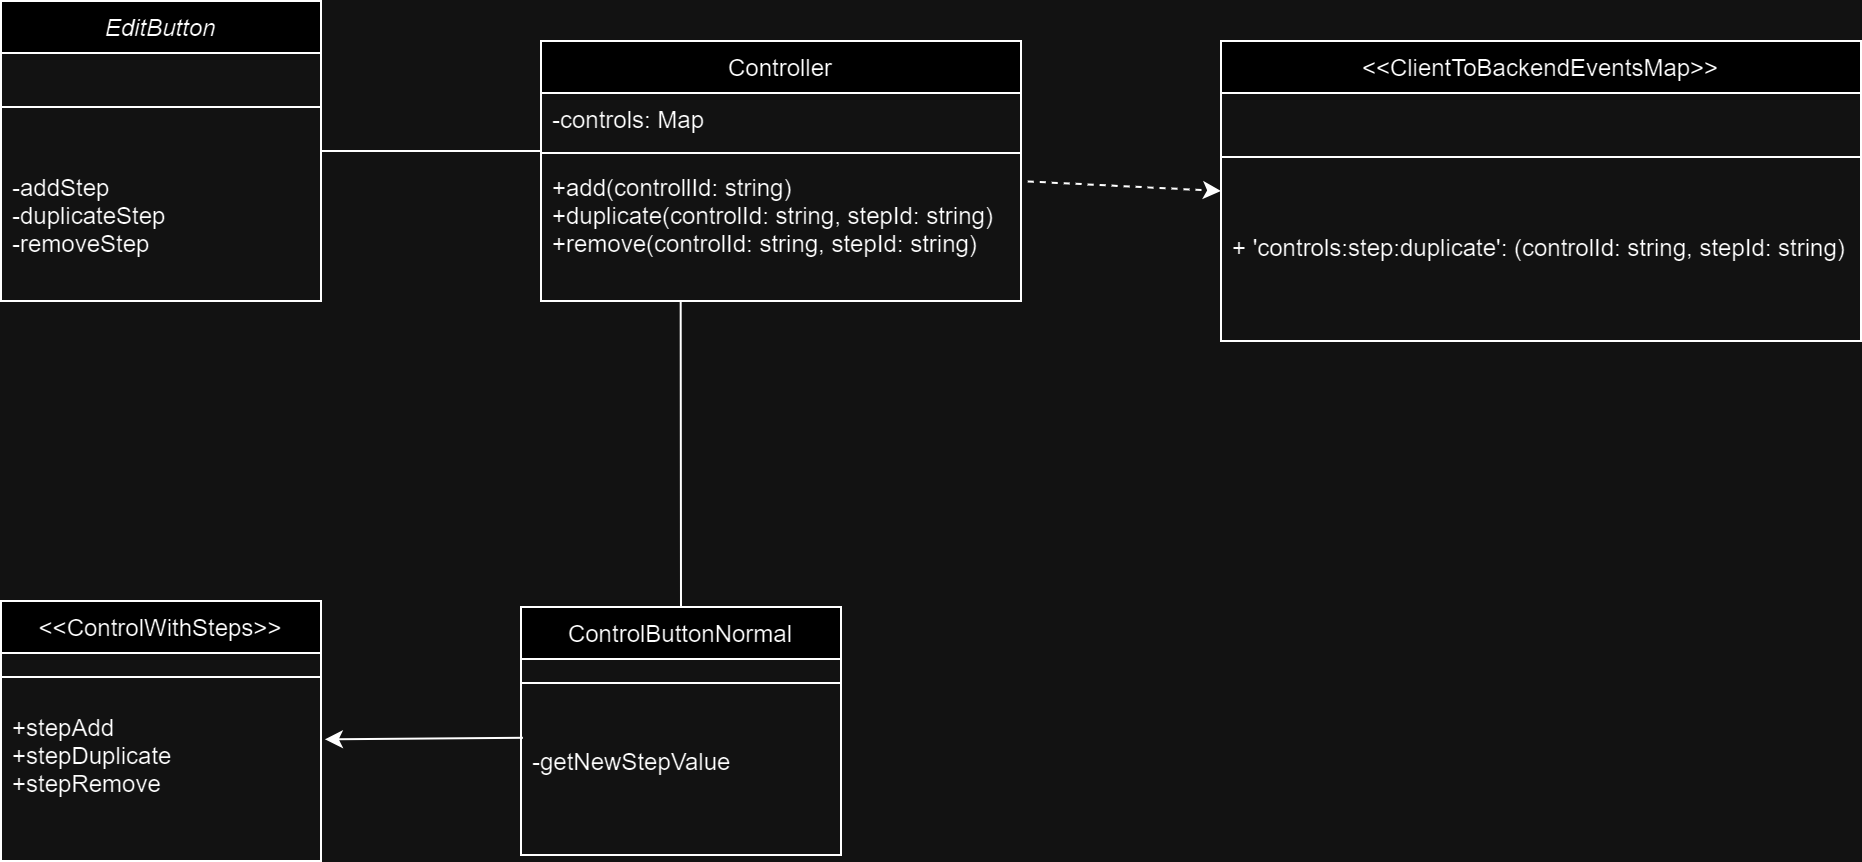

The diagram above was exported from draw.io. Its source (the exported page's mxGraphModel, read from the mxfile embedded in the PNG):
<mxGraphModel dx="1313" dy="696" grid="1" gridSize="10" guides="1" tooltips="1" connect="1" arrows="1" fold="1" page="1" pageScale="1" pageWidth="827" pageHeight="1169" math="0" shadow="0">
  <root>
    <mxCell id="WIyWlLk6GJQsqaUBKTNV-0" />
    <mxCell id="WIyWlLk6GJQsqaUBKTNV-1" parent="WIyWlLk6GJQsqaUBKTNV-0" />
    <mxCell id="zkfFHV4jXpPFQw0GAbJ--0" value="EditButton" style="swimlane;fontStyle=2;align=center;verticalAlign=top;childLayout=stackLayout;horizontal=1;startSize=26;horizontalStack=0;resizeParent=1;resizeLast=0;collapsible=1;marginBottom=0;rounded=0;shadow=0;strokeWidth=1;" parent="WIyWlLk6GJQsqaUBKTNV-1" vertex="1">
      <mxGeometry x="60" y="40" width="160" height="150" as="geometry">
        <mxRectangle x="230" y="140" width="160" height="26" as="alternateBounds" />
      </mxGeometry>
    </mxCell>
    <mxCell id="zkfFHV4jXpPFQw0GAbJ--4" value="" style="line;html=1;strokeWidth=1;align=left;verticalAlign=middle;spacingTop=-1;spacingLeft=3;spacingRight=3;rotatable=0;labelPosition=right;points=[];portConstraint=eastwest;" parent="zkfFHV4jXpPFQw0GAbJ--0" vertex="1">
      <mxGeometry y="26" width="160" height="54" as="geometry" />
    </mxCell>
    <mxCell id="zkfFHV4jXpPFQw0GAbJ--5" value="-addStep&#10;-duplicateStep&#10;-removeStep" style="text;align=left;verticalAlign=top;spacingLeft=4;spacingRight=4;overflow=hidden;rotatable=0;points=[[0,0.5],[1,0.5]];portConstraint=eastwest;" parent="zkfFHV4jXpPFQw0GAbJ--0" vertex="1">
      <mxGeometry y="80" width="160" height="50" as="geometry" />
    </mxCell>
    <mxCell id="zkfFHV4jXpPFQw0GAbJ--6" value="ControlButtonNormal" style="swimlane;fontStyle=0;align=center;verticalAlign=top;childLayout=stackLayout;horizontal=1;startSize=26;horizontalStack=0;resizeParent=1;resizeLast=0;collapsible=1;marginBottom=0;rounded=0;shadow=0;strokeWidth=1;" parent="WIyWlLk6GJQsqaUBKTNV-1" vertex="1">
      <mxGeometry x="320" y="343" width="160" height="124" as="geometry">
        <mxRectangle x="130" y="380" width="160" height="26" as="alternateBounds" />
      </mxGeometry>
    </mxCell>
    <mxCell id="zkfFHV4jXpPFQw0GAbJ--9" value="" style="line;html=1;strokeWidth=1;align=left;verticalAlign=middle;spacingTop=-1;spacingLeft=3;spacingRight=3;rotatable=0;labelPosition=right;points=[];portConstraint=eastwest;" parent="zkfFHV4jXpPFQw0GAbJ--6" vertex="1">
      <mxGeometry y="26" width="160" height="24" as="geometry" />
    </mxCell>
    <mxCell id="zkfFHV4jXpPFQw0GAbJ--10" value="&#10;-getNewStepValue" style="text;align=left;verticalAlign=top;spacingLeft=4;spacingRight=4;overflow=hidden;rotatable=0;points=[[0,0.5],[1,0.5]];portConstraint=eastwest;fontStyle=0" parent="zkfFHV4jXpPFQw0GAbJ--6" vertex="1">
      <mxGeometry y="50" width="160" height="74" as="geometry" />
    </mxCell>
    <mxCell id="zkfFHV4jXpPFQw0GAbJ--13" value="&lt;&lt;ControlWithSteps&gt;&gt;" style="swimlane;fontStyle=0;align=center;verticalAlign=top;childLayout=stackLayout;horizontal=1;startSize=26;horizontalStack=0;resizeParent=1;resizeLast=0;collapsible=1;marginBottom=0;rounded=0;shadow=0;strokeWidth=1;" parent="WIyWlLk6GJQsqaUBKTNV-1" vertex="1">
      <mxGeometry x="60" y="340" width="160" height="130" as="geometry">
        <mxRectangle x="340" y="380" width="170" height="26" as="alternateBounds" />
      </mxGeometry>
    </mxCell>
    <mxCell id="zkfFHV4jXpPFQw0GAbJ--15" value="" style="line;html=1;strokeWidth=1;align=left;verticalAlign=middle;spacingTop=-1;spacingLeft=3;spacingRight=3;rotatable=0;labelPosition=right;points=[];portConstraint=eastwest;" parent="zkfFHV4jXpPFQw0GAbJ--13" vertex="1">
      <mxGeometry y="26" width="160" height="24" as="geometry" />
    </mxCell>
    <mxCell id="M4__b9vb8KGdmH-G9S3n-3" value="+stepAdd&#10;+stepDuplicate&#10;+stepRemove" style="text;align=left;verticalAlign=top;spacingLeft=4;spacingRight=4;overflow=hidden;rotatable=0;points=[[0,0.5],[1,0.5]];portConstraint=eastwest;fontStyle=0" vertex="1" parent="zkfFHV4jXpPFQw0GAbJ--13">
      <mxGeometry y="50" width="160" height="74" as="geometry" />
    </mxCell>
    <mxCell id="zkfFHV4jXpPFQw0GAbJ--17" value="Controller" style="swimlane;fontStyle=0;align=center;verticalAlign=top;childLayout=stackLayout;horizontal=1;startSize=26;horizontalStack=0;resizeParent=1;resizeLast=0;collapsible=1;marginBottom=0;rounded=0;shadow=0;strokeWidth=1;" parent="WIyWlLk6GJQsqaUBKTNV-1" vertex="1">
      <mxGeometry x="330" y="60" width="240" height="130" as="geometry">
        <mxRectangle x="550" y="140" width="160" height="26" as="alternateBounds" />
      </mxGeometry>
    </mxCell>
    <mxCell id="zkfFHV4jXpPFQw0GAbJ--22" value="-controls: Map" style="text;align=left;verticalAlign=top;spacingLeft=4;spacingRight=4;overflow=hidden;rotatable=0;points=[[0,0.5],[1,0.5]];portConstraint=eastwest;rounded=0;shadow=0;html=0;" parent="zkfFHV4jXpPFQw0GAbJ--17" vertex="1">
      <mxGeometry y="26" width="240" height="26" as="geometry" />
    </mxCell>
    <mxCell id="zkfFHV4jXpPFQw0GAbJ--23" value="" style="line;html=1;strokeWidth=1;align=left;verticalAlign=middle;spacingTop=-1;spacingLeft=3;spacingRight=3;rotatable=0;labelPosition=right;points=[];portConstraint=eastwest;" parent="zkfFHV4jXpPFQw0GAbJ--17" vertex="1">
      <mxGeometry y="52" width="240" height="8" as="geometry" />
    </mxCell>
    <mxCell id="zkfFHV4jXpPFQw0GAbJ--24" value="+add(controllId: string)&#10;+duplicate(controlId: string, stepId: string)&#10;+remove(controlId: string, stepId: string)&#10;" style="text;align=left;verticalAlign=top;spacingLeft=4;spacingRight=4;overflow=hidden;rotatable=0;points=[[0,0.5],[1,0.5]];portConstraint=eastwest;" parent="zkfFHV4jXpPFQw0GAbJ--17" vertex="1">
      <mxGeometry y="60" width="240" height="70" as="geometry" />
    </mxCell>
    <mxCell id="zkfFHV4jXpPFQw0GAbJ--26" value="" style="endArrow=none;shadow=0;strokeWidth=1;rounded=0;endFill=0;edgeStyle=elbowEdgeStyle;elbow=vertical;" parent="WIyWlLk6GJQsqaUBKTNV-1" source="zkfFHV4jXpPFQw0GAbJ--0" target="zkfFHV4jXpPFQw0GAbJ--17" edge="1">
      <mxGeometry x="0.5" y="41" relative="1" as="geometry">
        <mxPoint x="380" y="192" as="sourcePoint" />
        <mxPoint x="540" y="192" as="targetPoint" />
        <mxPoint x="-40" y="32" as="offset" />
        <Array as="points">
          <mxPoint x="470" y="90" />
        </Array>
      </mxGeometry>
    </mxCell>
    <mxCell id="M4__b9vb8KGdmH-G9S3n-2" value="" style="endArrow=none;html=1;rounded=0;entryX=0.291;entryY=0.999;entryDx=0;entryDy=0;entryPerimeter=0;exitX=0.5;exitY=0;exitDx=0;exitDy=0;" edge="1" parent="WIyWlLk6GJQsqaUBKTNV-1" source="zkfFHV4jXpPFQw0GAbJ--6" target="zkfFHV4jXpPFQw0GAbJ--24">
      <mxGeometry width="50" height="50" relative="1" as="geometry">
        <mxPoint x="510" y="260" as="sourcePoint" />
        <mxPoint x="560" y="210" as="targetPoint" />
      </mxGeometry>
    </mxCell>
    <mxCell id="M4__b9vb8KGdmH-G9S3n-4" value="" style="endArrow=classic;html=1;rounded=0;exitX=0.006;exitY=0.208;exitDx=0;exitDy=0;exitPerimeter=0;entryX=1.012;entryY=0.259;entryDx=0;entryDy=0;entryPerimeter=0;" edge="1" parent="WIyWlLk6GJQsqaUBKTNV-1" source="zkfFHV4jXpPFQw0GAbJ--10" target="M4__b9vb8KGdmH-G9S3n-3">
      <mxGeometry width="50" height="50" relative="1" as="geometry">
        <mxPoint x="240" y="333" as="sourcePoint" />
        <mxPoint x="290" y="283" as="targetPoint" />
      </mxGeometry>
    </mxCell>
    <mxCell id="M4__b9vb8KGdmH-G9S3n-5" value="&lt;&lt;ClientToBackendEventsMap&gt;&gt;" style="swimlane;fontStyle=0;align=center;verticalAlign=top;childLayout=stackLayout;horizontal=1;startSize=26;horizontalStack=0;resizeParent=1;resizeLast=0;collapsible=1;marginBottom=0;rounded=0;shadow=0;strokeWidth=1;" vertex="1" parent="WIyWlLk6GJQsqaUBKTNV-1">
      <mxGeometry x="670" y="60" width="320" height="150" as="geometry">
        <mxRectangle x="130" y="380" width="160" height="26" as="alternateBounds" />
      </mxGeometry>
    </mxCell>
    <mxCell id="M4__b9vb8KGdmH-G9S3n-6" value="" style="line;html=1;strokeWidth=1;align=left;verticalAlign=middle;spacingTop=-1;spacingLeft=3;spacingRight=3;rotatable=0;labelPosition=right;points=[];portConstraint=eastwest;" vertex="1" parent="M4__b9vb8KGdmH-G9S3n-5">
      <mxGeometry y="26" width="320" height="64" as="geometry" />
    </mxCell>
    <mxCell id="M4__b9vb8KGdmH-G9S3n-8" value="+ 'controls:step:duplicate': (controlId: string, stepId: string)" style="text;align=left;verticalAlign=top;spacingLeft=4;spacingRight=4;overflow=hidden;rotatable=0;points=[[0,0.5],[1,0.5]];portConstraint=eastwest;rounded=0;shadow=0;html=0;" vertex="1" parent="M4__b9vb8KGdmH-G9S3n-5">
      <mxGeometry y="90" width="320" height="26" as="geometry" />
    </mxCell>
    <mxCell id="M4__b9vb8KGdmH-G9S3n-9" value="" style="endArrow=classic;html=1;rounded=0;exitX=1.014;exitY=0.146;exitDx=0;exitDy=0;exitPerimeter=0;entryX=0;entryY=0.5;entryDx=0;entryDy=0;dashed=1;" edge="1" parent="WIyWlLk6GJQsqaUBKTNV-1" source="zkfFHV4jXpPFQw0GAbJ--24" target="M4__b9vb8KGdmH-G9S3n-5">
      <mxGeometry width="50" height="50" relative="1" as="geometry">
        <mxPoint x="350" y="310" as="sourcePoint" />
        <mxPoint x="400" y="260" as="targetPoint" />
      </mxGeometry>
    </mxCell>
  </root>
</mxGraphModel>